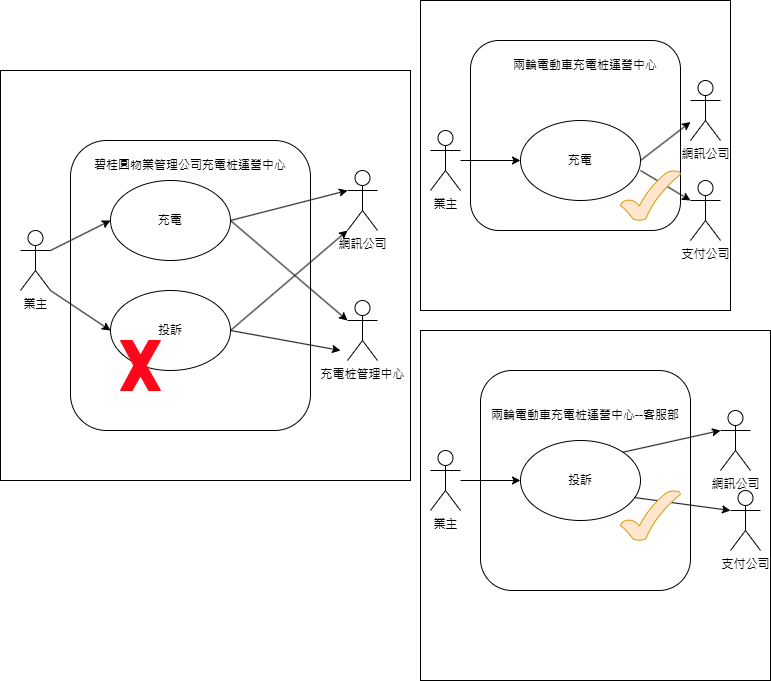

The diagram above was exported from draw.io. Its source (the exported page's mxGraphModel, read from the mxfile embedded in the PNG):
<mxGraphModel dx="2261" dy="772" grid="1" gridSize="10" guides="1" tooltips="1" connect="1" arrows="1" fold="1" page="1" pageScale="1" pageWidth="827" pageHeight="1169" math="0" shadow="0">
  <root>
    <mxCell id="0" />
    <mxCell id="1" parent="0" />
    <mxCell id="uiYH5oaCj-dU2C9iDGIt-47" value="" style="whiteSpace=wrap;html=1;aspect=fixed;" vertex="1" parent="1">
      <mxGeometry x="-790" y="130" width="410" height="410" as="geometry" />
    </mxCell>
    <mxCell id="uiYH5oaCj-dU2C9iDGIt-42" value="" style="whiteSpace=wrap;html=1;aspect=fixed;" vertex="1" parent="1">
      <mxGeometry x="-370" y="390" width="350" height="350" as="geometry" />
    </mxCell>
    <mxCell id="uiYH5oaCj-dU2C9iDGIt-35" value="" style="whiteSpace=wrap;html=1;aspect=fixed;" vertex="1" parent="1">
      <mxGeometry x="-370" y="60" width="310" height="310" as="geometry" />
    </mxCell>
    <mxCell id="uiYH5oaCj-dU2C9iDGIt-6" value="" style="rounded=1;whiteSpace=wrap;html=1;" vertex="1" parent="1">
      <mxGeometry x="-720" y="200" width="240" height="290" as="geometry" />
    </mxCell>
    <mxCell id="uiYH5oaCj-dU2C9iDGIt-1" value="投訴" style="ellipse;whiteSpace=wrap;html=1;" vertex="1" parent="1">
      <mxGeometry x="-680" y="350" width="120" height="80" as="geometry" />
    </mxCell>
    <mxCell id="uiYH5oaCj-dU2C9iDGIt-2" value="充電" style="ellipse;whiteSpace=wrap;html=1;" vertex="1" parent="1">
      <mxGeometry x="-680" y="240" width="120" height="80" as="geometry" />
    </mxCell>
    <mxCell id="uiYH5oaCj-dU2C9iDGIt-3" value="業主" style="shape=umlActor;verticalLabelPosition=bottom;verticalAlign=top;html=1;outlineConnect=0;" vertex="1" parent="1">
      <mxGeometry x="-770" y="290" width="30" height="60" as="geometry" />
    </mxCell>
    <mxCell id="uiYH5oaCj-dU2C9iDGIt-4" value="" style="endArrow=classic;html=1;rounded=0;entryX=0;entryY=0.5;entryDx=0;entryDy=0;" edge="1" parent="1" target="uiYH5oaCj-dU2C9iDGIt-2">
      <mxGeometry width="50" height="50" relative="1" as="geometry">
        <mxPoint x="-740" y="310" as="sourcePoint" />
        <mxPoint x="-690" y="260" as="targetPoint" />
      </mxGeometry>
    </mxCell>
    <mxCell id="uiYH5oaCj-dU2C9iDGIt-5" value="" style="endArrow=classic;html=1;rounded=0;exitX=1;exitY=1;exitDx=0;exitDy=0;exitPerimeter=0;entryX=0;entryY=0.5;entryDx=0;entryDy=0;" edge="1" parent="1" source="uiYH5oaCj-dU2C9iDGIt-3" target="uiYH5oaCj-dU2C9iDGIt-1">
      <mxGeometry width="50" height="50" relative="1" as="geometry">
        <mxPoint x="-560" y="490" as="sourcePoint" />
        <mxPoint x="-510" y="440" as="targetPoint" />
      </mxGeometry>
    </mxCell>
    <mxCell id="uiYH5oaCj-dU2C9iDGIt-7" value="網訊公司" style="shape=umlActor;verticalLabelPosition=bottom;verticalAlign=top;html=1;outlineConnect=0;" vertex="1" parent="1">
      <mxGeometry x="-443" y="230" width="30" height="60" as="geometry" />
    </mxCell>
    <mxCell id="uiYH5oaCj-dU2C9iDGIt-8" value="充電桩管理中心" style="shape=umlActor;verticalLabelPosition=bottom;verticalAlign=top;html=1;outlineConnect=0;" vertex="1" parent="1">
      <mxGeometry x="-443" y="360" width="30" height="60" as="geometry" />
    </mxCell>
    <mxCell id="uiYH5oaCj-dU2C9iDGIt-9" value="" style="endArrow=classic;html=1;rounded=0;" edge="1" parent="1">
      <mxGeometry width="50" height="50" relative="1" as="geometry">
        <mxPoint x="-560" y="390" as="sourcePoint" />
        <mxPoint x="-450" y="410" as="targetPoint" />
      </mxGeometry>
    </mxCell>
    <mxCell id="uiYH5oaCj-dU2C9iDGIt-10" value="" style="endArrow=classic;html=1;rounded=0;entryX=0;entryY=1;entryDx=0;entryDy=0;entryPerimeter=0;" edge="1" parent="1" target="uiYH5oaCj-dU2C9iDGIt-7">
      <mxGeometry width="50" height="50" relative="1" as="geometry">
        <mxPoint x="-560" y="390" as="sourcePoint" />
        <mxPoint x="-510" y="340" as="targetPoint" />
      </mxGeometry>
    </mxCell>
    <mxCell id="uiYH5oaCj-dU2C9iDGIt-11" value="" style="endArrow=classic;html=1;rounded=0;entryX=0;entryY=0.3333333333333333;entryDx=0;entryDy=0;entryPerimeter=0;" edge="1" parent="1" target="uiYH5oaCj-dU2C9iDGIt-7">
      <mxGeometry width="50" height="50" relative="1" as="geometry">
        <mxPoint x="-560" y="280" as="sourcePoint" />
        <mxPoint x="-510" y="230" as="targetPoint" />
      </mxGeometry>
    </mxCell>
    <mxCell id="uiYH5oaCj-dU2C9iDGIt-12" value="" style="endArrow=classic;html=1;rounded=0;entryX=0;entryY=0.3333333333333333;entryDx=0;entryDy=0;entryPerimeter=0;" edge="1" parent="1" target="uiYH5oaCj-dU2C9iDGIt-8">
      <mxGeometry width="50" height="50" relative="1" as="geometry">
        <mxPoint x="-560" y="280" as="sourcePoint" />
        <mxPoint x="-510" y="230" as="targetPoint" />
      </mxGeometry>
    </mxCell>
    <mxCell id="uiYH5oaCj-dU2C9iDGIt-14" value="碧桂圓物業管理公司&lt;span style=&quot;text-wrap-mode: nowrap;&quot;&gt;充電桩運營中心&lt;/span&gt;" style="text;html=1;align=center;verticalAlign=middle;whiteSpace=wrap;rounded=0;" vertex="1" parent="1">
      <mxGeometry x="-700" y="210" width="200" height="30" as="geometry" />
    </mxCell>
    <mxCell id="uiYH5oaCj-dU2C9iDGIt-15" value="" style="verticalLabelPosition=bottom;verticalAlign=top;html=1;shape=mxgraph.basic.x;fillColor=#FF051E;strokeColor=#FF0A0A;" vertex="1" parent="1">
      <mxGeometry x="-670" y="400" width="40" height="50" as="geometry" />
    </mxCell>
    <mxCell id="uiYH5oaCj-dU2C9iDGIt-16" value="" style="rounded=1;whiteSpace=wrap;html=1;" vertex="1" parent="1">
      <mxGeometry x="-320" y="100" width="210" height="190" as="geometry" />
    </mxCell>
    <mxCell id="uiYH5oaCj-dU2C9iDGIt-25" value="" style="edgeStyle=orthogonalEdgeStyle;rounded=0;orthogonalLoop=1;jettySize=auto;html=1;" edge="1" parent="1" source="uiYH5oaCj-dU2C9iDGIt-17" target="uiYH5oaCj-dU2C9iDGIt-18">
      <mxGeometry relative="1" as="geometry" />
    </mxCell>
    <mxCell id="uiYH5oaCj-dU2C9iDGIt-17" value="業主" style="shape=umlActor;verticalLabelPosition=bottom;verticalAlign=top;html=1;outlineConnect=0;" vertex="1" parent="1">
      <mxGeometry x="-360" y="190" width="30" height="60" as="geometry" />
    </mxCell>
    <mxCell id="uiYH5oaCj-dU2C9iDGIt-18" value="充電" style="ellipse;whiteSpace=wrap;html=1;" vertex="1" parent="1">
      <mxGeometry x="-270" y="180" width="120" height="80" as="geometry" />
    </mxCell>
    <mxCell id="uiYH5oaCj-dU2C9iDGIt-19" value="兩輪電動車&lt;span style=&quot;text-wrap-mode: nowrap;&quot;&gt;充電桩運營中心&lt;/span&gt;" style="text;html=1;align=center;verticalAlign=middle;whiteSpace=wrap;rounded=0;" vertex="1" parent="1">
      <mxGeometry x="-300" y="110" width="190" height="30" as="geometry" />
    </mxCell>
    <mxCell id="uiYH5oaCj-dU2C9iDGIt-21" value="支付公司" style="shape=umlActor;verticalLabelPosition=bottom;verticalAlign=top;html=1;outlineConnect=0;" vertex="1" parent="1">
      <mxGeometry x="-100" y="240" width="30" height="60" as="geometry" />
    </mxCell>
    <mxCell id="uiYH5oaCj-dU2C9iDGIt-22" value="" style="endArrow=classic;html=1;rounded=0;" edge="1" parent="1" source="uiYH5oaCj-dU2C9iDGIt-20">
      <mxGeometry width="50" height="50" relative="1" as="geometry">
        <mxPoint x="-150" y="220" as="sourcePoint" />
        <mxPoint x="-70" y="170" as="targetPoint" />
      </mxGeometry>
    </mxCell>
    <mxCell id="uiYH5oaCj-dU2C9iDGIt-26" value="" style="rounded=1;whiteSpace=wrap;html=1;" vertex="1" parent="1">
      <mxGeometry x="-310" y="430" width="210" height="220" as="geometry" />
    </mxCell>
    <mxCell id="uiYH5oaCj-dU2C9iDGIt-27" value="投訴" style="ellipse;whiteSpace=wrap;html=1;" vertex="1" parent="1">
      <mxGeometry x="-270" y="500" width="120" height="80" as="geometry" />
    </mxCell>
    <mxCell id="uiYH5oaCj-dU2C9iDGIt-44" value="" style="edgeStyle=orthogonalEdgeStyle;rounded=0;orthogonalLoop=1;jettySize=auto;html=1;" edge="1" parent="1" source="uiYH5oaCj-dU2C9iDGIt-28" target="uiYH5oaCj-dU2C9iDGIt-27">
      <mxGeometry relative="1" as="geometry" />
    </mxCell>
    <mxCell id="uiYH5oaCj-dU2C9iDGIt-28" value="業主" style="shape=umlActor;verticalLabelPosition=bottom;verticalAlign=top;html=1;outlineConnect=0;" vertex="1" parent="1">
      <mxGeometry x="-360" y="510" width="30" height="60" as="geometry" />
    </mxCell>
    <mxCell id="uiYH5oaCj-dU2C9iDGIt-29" value="網訊公司" style="shape=umlActor;verticalLabelPosition=bottom;verticalAlign=top;html=1;outlineConnect=0;" vertex="1" parent="1">
      <mxGeometry x="-70" y="470" width="30" height="60" as="geometry" />
    </mxCell>
    <mxCell id="uiYH5oaCj-dU2C9iDGIt-30" value="支付公司" style="shape=umlActor;verticalLabelPosition=bottom;verticalAlign=top;html=1;outlineConnect=0;" vertex="1" parent="1">
      <mxGeometry x="-60" y="550" width="30" height="60" as="geometry" />
    </mxCell>
    <mxCell id="uiYH5oaCj-dU2C9iDGIt-31" value="" style="endArrow=classic;html=1;rounded=0;entryX=0;entryY=0.3333333333333333;entryDx=0;entryDy=0;entryPerimeter=0;exitX=1;exitY=0;exitDx=0;exitDy=0;" edge="1" parent="1" source="uiYH5oaCj-dU2C9iDGIt-27" target="uiYH5oaCj-dU2C9iDGIt-29">
      <mxGeometry width="50" height="50" relative="1" as="geometry">
        <mxPoint x="-145" y="480" as="sourcePoint" />
        <mxPoint x="-35" y="400" as="targetPoint" />
      </mxGeometry>
    </mxCell>
    <mxCell id="uiYH5oaCj-dU2C9iDGIt-32" value="" style="endArrow=classic;html=1;rounded=0;entryX=0;entryY=0.3333333333333333;entryDx=0;entryDy=0;entryPerimeter=0;exitX=0.95;exitY=0.713;exitDx=0;exitDy=0;exitPerimeter=0;" edge="1" parent="1" source="uiYH5oaCj-dU2C9iDGIt-27" target="uiYH5oaCj-dU2C9iDGIt-30">
      <mxGeometry width="50" height="50" relative="1" as="geometry">
        <mxPoint x="-150" y="500" as="sourcePoint" />
        <mxPoint x="-22" y="492" as="targetPoint" />
      </mxGeometry>
    </mxCell>
    <mxCell id="uiYH5oaCj-dU2C9iDGIt-33" value="兩輪電動車&lt;span style=&quot;text-wrap-mode: nowrap;&quot;&gt;充電桩運營中心--客服部&lt;/span&gt;" style="text;html=1;align=center;verticalAlign=middle;whiteSpace=wrap;rounded=0;" vertex="1" parent="1">
      <mxGeometry x="-300" y="460" width="190" height="30" as="geometry" />
    </mxCell>
    <mxCell id="uiYH5oaCj-dU2C9iDGIt-38" value="" style="endArrow=classic;html=1;rounded=0;" edge="1" parent="1" target="uiYH5oaCj-dU2C9iDGIt-20">
      <mxGeometry width="50" height="50" relative="1" as="geometry">
        <mxPoint x="-150" y="220" as="sourcePoint" />
        <mxPoint x="-70" y="170" as="targetPoint" />
      </mxGeometry>
    </mxCell>
    <mxCell id="uiYH5oaCj-dU2C9iDGIt-20" value="網訊公司" style="shape=umlActor;verticalLabelPosition=bottom;verticalAlign=top;html=1;outlineConnect=0;" vertex="1" parent="1">
      <mxGeometry x="-100" y="140" width="30" height="60" as="geometry" />
    </mxCell>
    <mxCell id="uiYH5oaCj-dU2C9iDGIt-40" value="" style="endArrow=classic;html=1;rounded=0;entryX=0;entryY=0.3333333333333333;entryDx=0;entryDy=0;entryPerimeter=0;" edge="1" parent="1" target="uiYH5oaCj-dU2C9iDGIt-21">
      <mxGeometry width="50" height="50" relative="1" as="geometry">
        <mxPoint x="-150" y="230" as="sourcePoint" />
        <mxPoint x="-100" y="180" as="targetPoint" />
      </mxGeometry>
    </mxCell>
    <mxCell id="uiYH5oaCj-dU2C9iDGIt-45" value="" style="verticalLabelPosition=bottom;verticalAlign=top;html=1;shape=mxgraph.basic.tick;fillColor=#ffe6cc;strokeColor=#d79b00;" vertex="1" parent="1">
      <mxGeometry x="-170" y="550" width="60" height="50" as="geometry" />
    </mxCell>
    <mxCell id="uiYH5oaCj-dU2C9iDGIt-46" value="" style="verticalLabelPosition=bottom;verticalAlign=top;html=1;shape=mxgraph.basic.tick;fillColor=#ffe6cc;strokeColor=#d79b00;" vertex="1" parent="1">
      <mxGeometry x="-170" y="230" width="60" height="50" as="geometry" />
    </mxCell>
  </root>
</mxGraphModel>